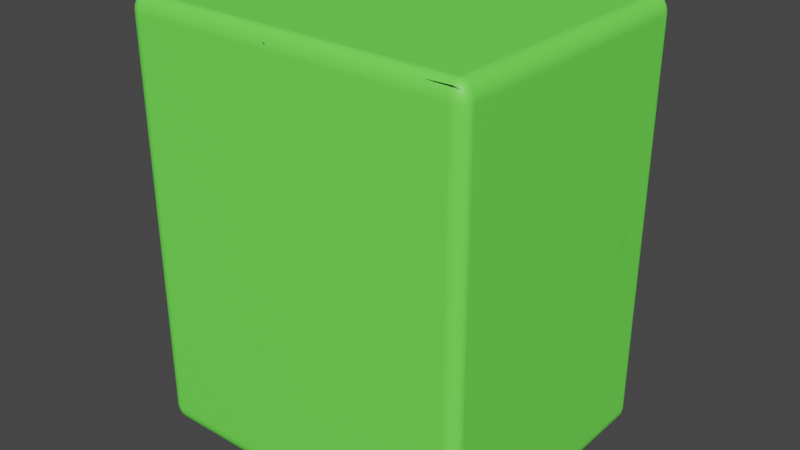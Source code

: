 # Source: test.blend  (saved by Blender 3.5.10; exported with 4.5.12 LTS)
import bpy
from mathutils import Matrix  # noqa: F401  (used for matrix-valued properties, if any)

bpy.ops.wm.read_factory_settings(use_empty=True)
scene = bpy.context.scene
scene.name = 'Scene'

# ---- images (referenced by path relative to the original .blend; pixels are not part of the script)
import os
ASSET_DIR = os.environ.get("B2B_ASSET_DIR", "")  # directory of the original .blend (textures are referenced by path, not embedded)
HERE = os.path.dirname(os.path.abspath(__file__))  # packed textures are extracted next to this script under _unpacked/

def load_image(name, relpath, width, height, colorspace="sRGB"):
    """Load a texture the original file referenced (path relative to the .blend, or extracted next to this script)."""
    p = next((c for c in (os.path.join(HERE, relpath), os.path.join(ASSET_DIR, relpath)) if relpath and os.path.exists(c)), "")
    if p:
        img = bpy.data.images.load(p, check_existing=True)
        img.name = name
    else:  # same state as the original file: an image datablock whose file is absent (Cycles renders it pink)
        img = bpy.data.images.new(name, width, height)
        img.source = "FILE"
        img.filepath = "//" + (relpath or name)
    img.colorspace_settings.name = colorspace
    return img
img_mytexture = load_image('MyTexture', '_unpacked/MyTexture.a4a3f75b.png', 1920, 1080, 'sRGB')
img_untitled = load_image('Untitled', '_unpacked/Untitled.d66fa075.png', 1920, 1080, 'sRGB')

# ---- materials (node trees are filled in below, after node groups)
mat_material_001 = bpy.data.materials.new('Material.001')
mat_material_001.use_transparent_shadow = False
mat_material_002 = bpy.data.materials.new('Material.002')
mat_material_002.use_transparent_shadow = False

# ---- material node trees
mat_material_001.use_nodes = True; mat_material_001.node_tree.nodes.clear()
_N = mat_material_001.node_tree.nodes; _L = mat_material_001.node_tree.links
n0 = _N.new('ShaderNodeBsdfPrincipled'); n0.name = 'Principled BSDF'; n0.location = (39, 366)
n0.distribution = 'GGX'
n0.subsurface_method = 'RANDOM_WALK_SKIN'
n0.inputs[3].default_value = 1.45
n0.inputs[27].default_value = (0.0, 0.0, 0.0, 1.0)
n0.inputs[28].default_value = 1.0
n1 = _N.new('ShaderNodeOutputMaterial'); n1.name = 'Material Output'; n1.location = (348, 323)
n2 = _N.new('ShaderNodeTexImage'); n2.name = 'Image Texture'; n2.location = (-272, 274)
n2.image = img_mytexture
_L.new(n0.outputs[0], n1.inputs[0])
_L.new(n2.outputs[0], n0.inputs[0])
n1.is_active_output = True
mat_material_002.use_nodes = True; mat_material_002.node_tree.nodes.clear()
_N = mat_material_002.node_tree.nodes; _L = mat_material_002.node_tree.links
n0 = _N.new('ShaderNodeBsdfPrincipled'); n0.name = 'Principled BSDF'; n0.location = (10, 300)
n0.distribution = 'GGX'
n0.subsurface_method = 'RANDOM_WALK_SKIN'
n0.inputs[3].default_value = 1.45
n0.inputs[27].default_value = (0.0, 0.0, 0.0, 1.0)
n0.inputs[28].default_value = 1.0
n1 = _N.new('ShaderNodeOutputMaterial'); n1.name = 'Material Output'; n1.location = (300, 300)
n2 = _N.new('ShaderNodeTexImage'); n2.name = 'Image Texture'; n2.location = (-307, 343)
n2.image = img_untitled
_L.new(n0.outputs[0], n1.inputs[0])
_L.new(n2.outputs[0], n0.inputs[0])
n1.is_active_output = True

# ---- world
world_world = bpy.data.worlds.new('World'); scene.world = world_world
world_world.use_nodes = True; world_world.node_tree.nodes.clear()
_N = world_world.node_tree.nodes; _L = world_world.node_tree.links
n0 = _N.new('ShaderNodeOutputWorld'); n0.name = 'World Output'; n0.location = (300, 300)
n1 = _N.new('ShaderNodeBackground'); n1.name = 'Background'; n1.location = (10, 300)
n1.inputs[0].default_value = (0.05088, 0.05088, 0.05088, 1.0)
_L.new(n1.outputs[0], n0.inputs[0])
n0.is_active_output = True
world_world.color = (0.05088, 0.05088, 0.05088)
world_world.use_sun_shadow = False
world_world.sun_shadow_jitter_overblur = 0.0

# ---- meshes
me_cube_003 = bpy.data.meshes.new('Cube.003')
me_cube_003.from_pydata([(-1.0, -1.0, -1.0), (-1.0, -1.0, 1.0), (-1.0, 1.0, -1.0), (-1.0, 1.0, 1.0), (1.0, -1.0, -1.0), (1.0, -1.0, 1.0), (1.0, 1.0, -1.0), (1.0, 1.0, 1.0), (1.0, -1.0, -0.8441), (1.0, 1.0, -0.8441), (-1.0, 1.0, -0.8441), (-1.0, -1.0, -0.8441), (-0.7467, 1.0, -1.0), (0.747, 1.0, -1.0), (0.747, 1.0, 1.0), (-0.7467, 1.0, 1.0), (0.747, -1.0, -1.0), (-0.7467, -1.0, -1.0), (-0.7467, -1.0, 1.0), (0.747, -1.0, 1.0), (-0.7467, -1.0, -0.8441), (0.747, -1.0, -0.8441), (0.747, 1.0, -0.8441), (-0.7467, 1.0, -0.8441), (-1.0, -1.0, -0.1509), (-0.7467, -1.0, -0.1509), (-1.0, 1.0, -0.1509), (0.747, 1.0, -0.1509), (1.0, -1.0, -0.1509), (1.0, 1.0, -0.1509), (0.747, -1.0, -0.1509), (-0.7467, 1.0, -0.1509), (-0.7467, -0.7936, -0.1509), (-0.7467, -0.7936, -0.8441), (0.747, -0.7936, -0.8441), (0.747, -0.7936, -0.1509), (-0.7467, -1.0, -0.76), (-1.0, 1.0, -0.76), (0.747, 1.0, -0.76), (1.0, -1.0, -0.76), (1.0, 1.0, -0.76), (-1.0, -1.0, -0.76), (0.747, -1.0, -0.76), (-0.7467, 1.0, -0.76), (-0.7467, -0.7936, -0.76), (0.747, -0.7936, -0.76), (-1.0, -1.0, -0.6583), (0.747, -1.0, -0.6583), (-0.7467, 1.0, -0.6583), (0.747, -0.7936, -0.6583), (-0.7467, -1.0, -0.6583), (-1.0, 1.0, -0.6583), (0.747, 1.0, -0.6583), (1.0, -1.0, -0.6583), (1.0, 1.0, -0.6583), (-0.7467, -0.7936, -0.6583), (-1.0, -1.0, -0.5542), (0.747, -1.0, -0.5542), (-0.7467, 1.0, -0.5542), (0.747, -0.7936, -0.5542), (-0.7467, -1.0, -0.5542), (-1.0, 1.0, -0.5542), (0.747, 1.0, -0.5542), (1.0, -1.0, -0.5542), (1.0, 1.0, -0.5542), (-0.7467, -0.7936, -0.5542), (-1.0, -1.0, -0.4169), (0.747, -1.0, -0.4169), (-0.7467, 1.0, -0.4169), (0.747, -0.7936, -0.4169), (-0.7467, -1.0, -0.4169), (-1.0, 1.0, -0.4169), (0.747, 1.0, -0.4169), (1.0, -1.0, -0.4169), (1.0, 1.0, -0.4169), (-0.7467, -0.7936, -0.4169), (-1.0, -0.7685, -1.0), (-1.0, -0.7685, 1.0), (1.0, -0.7685, -1.0), (1.0, -0.7685, 1.0), (-0.7467, -0.7685, 1.0), (0.747, -0.7685, 1.0), (0.747, -0.7685, -1.0), (-0.7467, -0.7685, -1.0), (1.0, -0.7685, -0.8441), (-1.0, -0.7685, -0.8441), (1.0, -0.7685, -0.1509), (-1.0, -0.7685, -0.1509), (-1.0, -0.7685, -0.76), (1.0, -0.7685, -0.76), (-1.0, -0.7685, -0.6583), (1.0, -0.7685, -0.6583), (-1.0, -0.7685, -0.5542), (1.0, -0.7685, -0.5542), (-1.0, -0.7685, -0.4169), (1.0, -0.7685, -0.4169), (-1.0, 0.8264, 1.0), (1.0, 0.8264, -1.0), (0.747, 0.8264, 1.0), (-0.7467, 0.8264, -1.0), (-1.0, 0.8264, -0.8441), (-1.0, 0.8264, -0.1509), (-1.0, 0.8264, -0.76), (-1.0, 0.8264, -0.6583), (-1.0, 0.8264, -0.5542), (-1.0, 0.8264, -0.4169), (-1.0, 0.8264, -1.0), (1.0, 0.8264, 1.0), (-0.7467, 0.8264, 1.0), (0.747, 0.8264, -1.0), (1.0, 0.8264, -0.8441), (1.0, 0.8264, -0.1509), (1.0, 0.8264, -0.76), (1.0, 0.8264, -0.6583), (1.0, 0.8264, -0.5542), (1.0, 0.8264, -0.4169)], [], [(101, 96, 3, 26), (79, 81, 19, 5), (86, 79, 5, 28), (2, 10, 23, 12), (76, 83, 17, 0), (28, 5, 19, 30), (80, 77, 1, 18), (27, 14, 7, 29), (25, 18, 1, 24), (82, 78, 4, 16), (80, 18, 19, 81), (82, 16, 17, 83), (20, 17, 16, 21), (22, 13, 12, 23), (26, 3, 15, 31), (38, 22, 23, 43), (36, 20, 33, 44), (17, 20, 11, 0), (13, 22, 9, 6), (4, 8, 21, 16), (78, 84, 8, 4), (106, 100, 10, 2), (18, 25, 30, 19), (14, 27, 31, 15), (71, 26, 31, 68), (70, 25, 24, 66), (72, 27, 29, 74), (73, 28, 30, 67), (95, 86, 28, 73), (105, 101, 26, 71), (44, 33, 34, 45), (30, 25, 32, 35), (67, 30, 35, 69), (20, 21, 34, 33), (21, 42, 45, 34), (55, 44, 45, 49), (100, 102, 37, 10), (84, 89, 39, 8), (8, 39, 42, 21), (22, 38, 40, 9), (20, 36, 41, 11), (10, 37, 43, 23), (50, 36, 44, 55), (52, 38, 43, 48), (62, 52, 48, 58), (60, 50, 55, 65), (65, 55, 49, 59), (42, 47, 49, 45), (102, 103, 51, 37), (89, 91, 53, 39), (39, 53, 47, 42), (38, 52, 54, 40), (36, 50, 46, 41), (37, 51, 48, 43), (75, 65, 59, 69), (70, 60, 65, 75), (72, 62, 58, 68), (47, 57, 59, 49), (103, 104, 61, 51), (91, 93, 63, 53), (53, 63, 57, 47), (52, 62, 64, 54), (50, 60, 56, 46), (51, 61, 58, 48), (27, 72, 68, 31), (25, 70, 75, 32), (32, 75, 69, 35), (57, 67, 69, 59), (104, 105, 71, 61), (93, 95, 73, 63), (63, 73, 67, 57), (62, 72, 74, 64), (60, 70, 66, 56), (61, 71, 68, 58), (114, 115, 95, 93), (56, 66, 94, 92), (113, 114, 93, 91), (46, 56, 92, 90), (112, 113, 91, 89), (41, 46, 90, 88), (110, 112, 89, 84), (11, 41, 88, 85), (66, 24, 87, 94), (115, 111, 86, 95), (0, 11, 85, 76), (97, 110, 84, 78), (109, 82, 83, 99), (108, 80, 81, 98), (109, 97, 78, 82), (108, 96, 77, 80), (106, 99, 83, 76), (111, 107, 79, 86), (107, 98, 81, 79), (24, 1, 77, 87), (7, 14, 98, 107), (29, 7, 107, 111), (2, 12, 99, 106), (15, 3, 96, 108), (13, 6, 97, 109), (15, 108, 98, 14), (13, 109, 99, 12), (6, 9, 110, 97), (74, 29, 111, 115), (9, 40, 112, 110), (40, 54, 113, 112), (54, 64, 114, 113), (64, 74, 115, 114), (90, 92, 104, 103), (85, 88, 102, 100), (94, 87, 101, 105), (76, 85, 100, 106), (87, 77, 96, 101)])
_uv = me_cube_003.uv_layers.new(name='UVMap')
_uv.uv.foreach_set('vector', [0.4811, 0.2283, 0.625, 0.2283, 0.625, 0.25, 0.4811, 0.25, 0.625, 0.7211, 0.6566, 0.7211, 0.6566, 0.75, 0.625, 0.75, 0.4811, 0.7211, 0.625, 0.7211, 0.625, 0.75, 0.4811, 0.75, 0.375, 0.25, 0.3945, 0.25, 0.3945, 0.2817, 0.375, 0.2817, 0.125, 0.7211, 0.1567, 0.7211, 0.1567, 0.75, 0.125, 0.75, 0.4811, 0.75, 0.625, 0.75, 0.625, 0.7816, 0.4811, 0.7816, 0.8433, 0.7211, 0.875, 0.7211, 0.875, 0.75, 0.8433, 0.75, 0.4811, 0.4684, 0.625, 0.4684, 0.625, 0.5, 0.4811, 0.5, 0.4811, 0.9683, 0.625, 0.9683, 0.625, 1.0, 0.4811, 1.0, 0.3434, 0.7211, 0.375, 0.7211, 0.375, 0.75, 0.3434, 0.75, 0.8433, 0.7211, 0.8433, 0.75, 0.6566, 0.75, 0.6566, 0.7211, 0.3434, 0.7211, 0.3434, 0.75, 0.1567, 0.75, 0.1567, 0.7211, 0.3945, 0.9683, 0.375, 0.9683, 0.375, 0.7816, 0.3945, 0.7816, 0.3945, 0.4684, 0.375, 0.4684, 0.375, 0.2817, 0.3945, 0.2817, 0.4811, 0.25, 0.625, 0.25, 0.625, 0.2817, 0.4811, 0.2817, 0.405, 0.4684, 0.3945, 0.4684, 0.3945, 0.2817, 0.405, 0.2817, 0.405, 0.9683, 0.3945, 0.9683, 0.3945, 0.9683, 0.405, 0.9683, 0.375, 0.9683, 0.3945, 0.9683, 0.3945, 1.0, 0.375, 1.0, 0.375, 0.4684, 0.3945, 0.4684, 0.3945, 0.5, 0.375, 0.5, 0.375, 0.75, 0.3945, 0.75, 0.3945, 0.7816, 0.375, 0.7816, 0.375, 0.7211, 0.3945, 0.7211, 0.3945, 0.75, 0.375, 0.75, 0.375, 0.2283, 0.3945, 0.2283, 0.3945, 0.25, 0.375, 0.25, 0.625, 0.9683, 0.4811, 0.9683, 0.4811, 0.7816, 0.625, 0.7816, 0.625, 0.4684, 0.4811, 0.4684, 0.4811, 0.2817, 0.625, 0.2817, 0.4479, 0.25, 0.4811, 0.25, 0.4811, 0.2817, 0.4479, 0.2817, 0.4479, 0.9683, 0.4811, 0.9683, 0.4811, 1.0, 0.4479, 1.0, 0.4479, 0.4684, 0.4811, 0.4684, 0.4811, 0.5, 0.4479, 0.5, 0.4479, 0.75, 0.4811, 0.75, 0.4811, 0.7816, 0.4479, 0.7816, 0.4479, 0.7211, 0.4811, 0.7211, 0.4811, 0.75, 0.4479, 0.75, 0.4479, 0.2283, 0.4811, 0.2283, 0.4811, 0.25, 0.4479, 0.25, 0.405, 0.9683, 0.3945, 0.9683, 0.3945, 0.7816, 0.405, 0.7816, 0.4811, 0.7816, 0.4811, 0.9683, 0.4811, 0.9683, 0.4811, 0.7816, 0.4479, 0.7816, 0.4811, 0.7816, 0.4811, 0.7816, 0.4479, 0.7816, 0.3945, 0.9683, 0.3945, 0.7816, 0.3945, 0.7816, 0.3945, 0.9683, 0.3945, 0.7816, 0.405, 0.7816, 0.405, 0.7816, 0.3945, 0.7816, 0.4177, 0.9683, 0.405, 0.9683, 0.405, 0.7816, 0.4177, 0.7816, 0.3945, 0.2283, 0.405, 0.2283, 0.405, 0.25, 0.3945, 0.25, 0.3945, 0.7211, 0.405, 0.7211, 0.405, 0.75, 0.3945, 0.75, 0.3945, 0.75, 0.405, 0.75, 0.405, 0.7816, 0.3945, 0.7816, 0.3945, 0.4684, 0.405, 0.4684, 0.405, 0.5, 0.3945, 0.5, 0.3945, 0.9683, 0.405, 0.9683, 0.405, 1.0, 0.3945, 1.0, 0.3945, 0.25, 0.405, 0.25, 0.405, 0.2817, 0.3945, 0.2817, 0.4177, 0.9683, 0.405, 0.9683, 0.405, 0.9683, 0.4177, 0.9683, 0.4177, 0.4684, 0.405, 0.4684, 0.405, 0.2817, 0.4177, 0.2817, 0.4307, 0.4684, 0.4177, 0.4684, 0.4177, 0.2817, 0.4307, 0.2817, 0.4307, 0.9683, 0.4177, 0.9683, 0.4177, 0.9683, 0.4307, 0.9683, 0.4307, 0.9683, 0.4177, 0.9683, 0.4177, 0.7816, 0.4307, 0.7816, 0.405, 0.7816, 0.4177, 0.7816, 0.4177, 0.7816, 0.405, 0.7816, 0.405, 0.2283, 0.4177, 0.2283, 0.4177, 0.25, 0.405, 0.25, 0.405, 0.7211, 0.4177, 0.7211, 0.4177, 0.75, 0.405, 0.75, 0.405, 0.75, 0.4177, 0.75, 0.4177, 0.7816, 0.405, 0.7816, 0.405, 0.4684, 0.4177, 0.4684, 0.4177, 0.5, 0.405, 0.5, 0.405, 0.9683, 0.4177, 0.9683, 0.4177, 1.0, 0.405, 1.0, 0.405, 0.25, 0.4177, 0.25, 0.4177, 0.2817, 0.405, 0.2817, 0.4479, 0.9683, 0.4307, 0.9683, 0.4307, 0.7816, 0.4479, 0.7816, 0.4479, 0.9683, 0.4307, 0.9683, 0.4307, 0.9683, 0.4479, 0.9683, 0.4479, 0.4684, 0.4307, 0.4684, 0.4307, 0.2817, 0.4479, 0.2817, 0.4177, 0.7816, 0.4307, 0.7816, 0.4307, 0.7816, 0.4177, 0.7816, 0.4177, 0.2283, 0.4307, 0.2283, 0.4307, 0.25, 0.4177, 0.25, 0.4177, 0.7211, 0.4307, 0.7211, 0.4307, 0.75, 0.4177, 0.75, 0.4177, 0.75, 0.4307, 0.75, 0.4307, 0.7816, 0.4177, 0.7816, 0.4177, 0.4684, 0.4307, 0.4684, 0.4307, 0.5, 0.4177, 0.5, 0.4177, 0.9683, 0.4307, 0.9683, 0.4307, 1.0, 0.4177, 1.0, 0.4177, 0.25, 0.4307, 0.25, 0.4307, 0.2817, 0.4177, 0.2817, 0.4811, 0.4684, 0.4479, 0.4684, 0.4479, 0.2817, 0.4811, 0.2817, 0.4811, 0.9683, 0.4479, 0.9683, 0.4479, 0.9683, 0.4811, 0.9683, 0.4811, 0.9683, 0.4479, 0.9683, 0.4479, 0.7816, 0.4811, 0.7816, 0.4307, 0.7816, 0.4479, 0.7816, 0.4479, 0.7816, 0.4307, 0.7816, 0.4307, 0.2283, 0.4479, 0.2283, 0.4479, 0.25, 0.4307, 0.25, 0.4307, 0.7211, 0.4479, 0.7211, 0.4479, 0.75, 0.4307, 0.75, 0.4307, 0.75, 0.4479, 0.75, 0.4479, 0.7816, 0.4307, 0.7816, 0.4307, 0.4684, 0.4479, 0.4684, 0.4479, 0.5, 0.4307, 0.5, 0.4307, 0.9683, 0.4479, 0.9683, 0.4479, 1.0, 0.4307, 1.0, 0.4307, 0.25, 0.4479, 0.25, 0.4479, 0.2817, 0.4307, 0.2817, 0.4307, 0.5217, 0.4479, 0.5217, 0.4479, 0.7211, 0.4307, 0.7211, 0.4307, 0.0, 0.4479, 0.0, 0.4479, 0.02893, 0.4307, 0.02893, 0.4177, 0.5217, 0.4307, 0.5217, 0.4307, 0.7211, 0.4177, 0.7211, 0.4177, 0.0, 0.4307, 0.0, 0.4307, 0.02893, 0.4177, 0.02893, 0.405, 0.5217, 0.4177, 0.5217, 0.4177, 0.7211, 0.405, 0.7211, 0.405, 0.0, 0.4177, 0.0, 0.4177, 0.02893, 0.405, 0.02893, 0.3945, 0.5217, 0.405, 0.5217, 0.405, 0.7211, 0.3945, 0.7211, 0.3945, 0.0, 0.405, 0.0, 0.405, 0.02893, 0.3945, 0.02893, 0.4479, 0.0, 0.4811, 0.0, 0.4811, 0.02893, 0.4479, 0.02893, 0.4479, 0.5217, 0.4811, 0.5217, 0.4811, 0.7211, 0.4479, 0.7211, 0.375, 0.0, 0.3945, 0.0, 0.3945, 0.02893, 0.375, 0.02893, 0.375, 0.5217, 0.3945, 0.5217, 0.3945, 0.7211, 0.375, 0.7211, 0.3434, 0.5217, 0.3434, 0.7211, 0.1567, 0.7211, 0.1567, 0.5217, 0.8433, 0.5217, 0.8433, 0.7211, 0.6566, 0.7211, 0.6566, 0.5217, 0.3434, 0.5217, 0.375, 0.5217, 0.375, 0.7211, 0.3434, 0.7211, 0.8433, 0.5217, 0.875, 0.5217, 0.875, 0.7211, 0.8433, 0.7211, 0.125, 0.5217, 0.1567, 0.5217, 0.1567, 0.7211, 0.125, 0.7211, 0.4811, 0.5217, 0.625, 0.5217, 0.625, 0.7211, 0.4811, 0.7211, 0.625, 0.5217, 0.6566, 0.5217, 0.6566, 0.7211, 0.625, 0.7211, 0.4811, 0.0, 0.625, 0.0, 0.625, 0.02893, 0.4811, 0.02893, 0.625, 0.5, 0.6566, 0.5, 0.6566, 0.5217, 0.625, 0.5217, 0.4811, 0.5, 0.625, 0.5, 0.625, 0.5217, 0.4811, 0.5217, 0.125, 0.5, 0.1567, 0.5, 0.1567, 0.5217, 0.125, 0.5217, 0.8433, 0.5, 0.875, 0.5, 0.875, 0.5217, 0.8433, 0.5217, 0.3434, 0.5, 0.375, 0.5, 0.375, 0.5217, 0.3434, 0.5217, 0.8433, 0.5, 0.8433, 0.5217, 0.6566, 0.5217, 0.6566, 0.5, 0.3434, 0.5, 0.3434, 0.5217, 0.1567, 0.5217, 0.1567, 0.5, 0.375, 0.5, 0.3945, 0.5, 0.3945, 0.5217, 0.375, 0.5217, 0.4479, 0.5, 0.4811, 0.5, 0.4811, 0.5217, 0.4479, 0.5217, 0.3945, 0.5, 0.405, 0.5, 0.405, 0.5217, 0.3945, 0.5217, 0.405, 0.5, 0.4177, 0.5, 0.4177, 0.5217, 0.405, 0.5217, 0.4177, 0.5, 0.4307, 0.5, 0.4307, 0.5217, 0.4177, 0.5217, 0.4307, 0.5, 0.4479, 0.5, 0.4479, 0.5217, 0.4307, 0.5217, 0.4177, 0.02893, 0.4307, 0.02893, 0.4307, 0.2283, 0.4177, 0.2283, 0.3945, 0.02893, 0.405, 0.02893, 0.405, 0.2283, 0.3945, 0.2283, 0.4479, 0.02893, 0.4811, 0.02893, 0.4811, 0.2283, 0.4479, 0.2283, 0.375, 0.02893, 0.3945, 0.02893, 0.3945, 0.2283, 0.375, 0.2283, 0.4811, 0.02893, 0.625, 0.02893, 0.625, 0.2283, 0.4811, 0.2283])
me_cube_003.materials.append(mat_material_001)
me_cube_003.update()
me_cube_004 = bpy.data.meshes.new('Cube.004')
me_cube_004.from_pydata([(-1.0, -1.0, -1.0), (-1.0, -1.0, 1.0), (-1.0, 1.0, -1.0), (-1.0, 1.0, 1.0), (1.0, -1.0, -1.0), (1.0, -1.0, 1.0), (1.0, 1.0, -1.0), (1.0, 1.0, 1.0)], [], [(0, 1, 3, 2), (2, 3, 7, 6), (6, 7, 5, 4), (4, 5, 1, 0), (2, 6, 4, 0), (7, 3, 1, 5)])
_uv = me_cube_004.uv_layers.new(name='UVMap')
_uv.uv.foreach_set('vector', [0.375, 0.0, 0.625, 0.0, 0.625, 0.25, 0.375, 0.25, 0.375, 0.25, 0.625, 0.25, 0.625, 0.5, 0.375, 0.5, 0.375, 0.5, 0.625, 0.5, 0.625, 0.75, 0.375, 0.75, 0.375, 0.75, 0.625, 0.75, 0.625, 1.0, 0.375, 1.0, 0.125, 0.5, 0.375, 0.5, 0.375, 0.75, 0.125, 0.75, 0.625, 0.5, 0.875, 0.5, 0.875, 0.75, 0.625, 0.75])
me_cube_004.materials.append(mat_material_002)
me_cube_004.update()

# ---- objects
ob_cube = bpy.data.objects.new('Cube', me_cube_003)
ob_cube_001 = bpy.data.objects.new('Cube.001', me_cube_004)

# ---- transforms, parenting, visibility, modifiers, constraints
ob_cube.location = (-0.002118, 0.02092, 3.242)
ob_cube.scale = (0.9454, -0.7783, -1.169)
_m = ob_cube.modifiers.new('Bevel', 'BEVEL')
_m.width = 0.17
_m.width_pct = 0.17
_m.segments = 16
ob_cube_001.location = (0.00488, 0.5373, 3.824)
ob_cube_001.scale = (0.7174, -0.2013, 0.471)
_m = ob_cube_001.modifiers.new('Bevel', 'BEVEL')
_m.width = 0.21
_m.width_pct = 0.21
_m.segments = 13
_m.angle_limit = 0.7854

# ---- collection membership
scene.collection.objects.link(ob_cube)
scene.collection.objects.link(ob_cube_001)

# ---- scene / render settings (as saved in the file)
scene.frame_start = 1; scene.frame_end = 250; scene.frame_set(1)
scene.render.engine = 'BLENDER_EEVEE_NEXT'
scene.cycles.sampling_pattern = 'TABULATED_SOBOL'
scene.view_settings.view_transform = 'Filmic'
bpy.context.view_layer.update()

# ---- added for rendering (the .blend has no active camera and no usable light): camera, sun
cam_auto = bpy.data.cameras.new('AutoCamera')
cam_auto.lens = 50.0
cam_auto.sensor_width = 36.0
cam_auto.clip_end = 1000.0
ob_auto_camera = bpy.data.objects.new('AutoCamera', cam_auto)
scene.collection.objects.link(ob_auto_camera)
ob_auto_camera.location = (3.13064, -3.73839, 5.74775)
ob_auto_camera.rotation_euler = (1.09748, -7.21219e-08, 0.694738)
scene.camera = ob_auto_camera
light_auto_sun = bpy.data.lights.new('AutoSun', 'SUN')
light_auto_sun.energy = 3.0
light_auto_sun.angle = 0.0523599
ob_auto_sun = bpy.data.objects.new('AutoSun', light_auto_sun)
scene.collection.objects.link(ob_auto_sun)
ob_auto_sun.rotation_euler = (0.872665, 0.174533, 0.523599)
bpy.context.view_layer.update()

